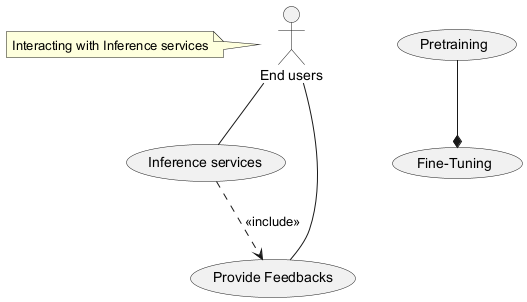

The diagram above was rendered by PlantUML. Its source (embedded in the PNG):
@startuml
actor EndUsers as "End users"
usecase "Inference services" as Inference
usecase "Provide Feedbacks" as Feedbacks
usecase "Pretraining" as Pretraining
usecase "Fine-Tuning" as FineTuning

EndUsers -- Inference
EndUsers -- Feedbacks
Inference ..> Feedbacks : <<include>>
Pretraining --* FineTuning
note left of EndUsers: Interacting with Inference services
@enduml